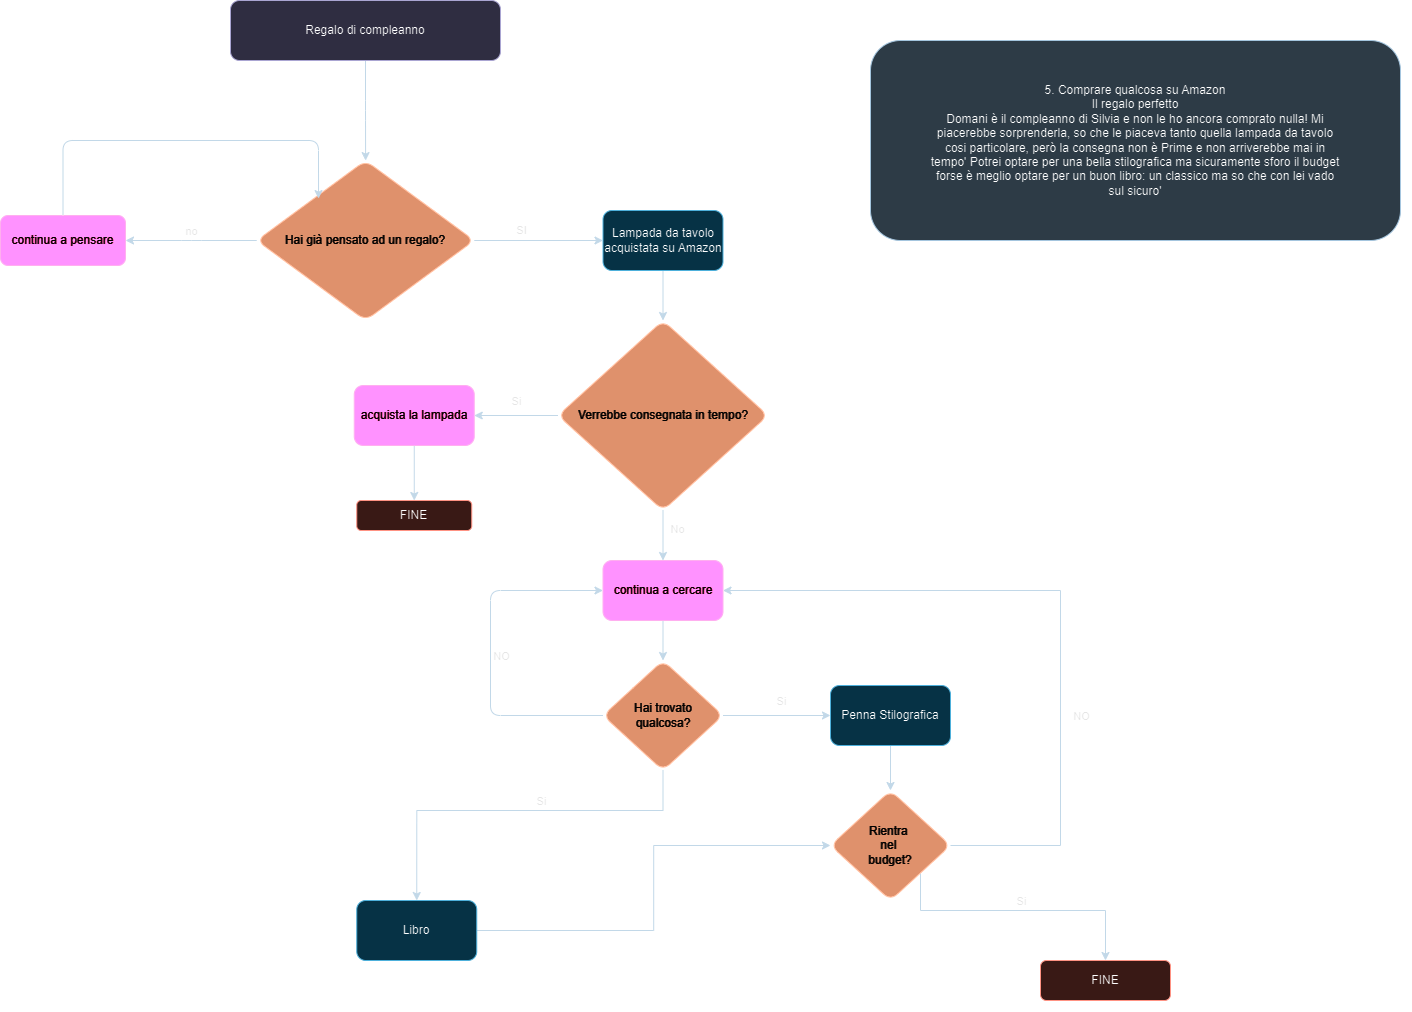

The diagram above was exported from draw.io. Its source (the exported page's mxGraphModel, read from the mxfile embedded in the PNG):
<mxGraphModel dx="1434" dy="746" grid="1" gridSize="10" guides="1" tooltips="1" connect="1" arrows="1" fold="1" page="1" pageScale="1" pageWidth="827" pageHeight="1169" background="#ffffff" math="0" shadow="1">
  <root>
    <mxCell id="0" />
    <mxCell id="1" parent="0" />
    <mxCell id="730PRJGzkpfnhN-2_OtD-11" value="&lt;div&gt;5. Comprare qualcosa su Amazon&lt;/div&gt;&lt;div&gt;Il regalo perfetto&lt;/div&gt;&lt;div&gt;Domani è il compleanno di Silvia e non le ho ancora comprato nulla! Mi&lt;/div&gt;&lt;div&gt;piacerebbe sorprenderla, so che le piaceva tanto quella lampada da tavolo&lt;/div&gt;&lt;div&gt;cosi particolare, però la consegna non è Prime e non arriverebbe mai in&lt;/div&gt;&lt;div&gt;tempo' Potrei optare per una bella stilografica ma sicuramente sforo il budget&lt;/div&gt;&lt;div&gt;forse è meglio optare per un buon libro: un classico ma so che con lei vado&lt;/div&gt;&lt;div&gt;sul sicuro'&lt;/div&gt;" style="rounded=1;whiteSpace=wrap;html=1;labelBackgroundColor=none;fillColor=#bac8d3;strokeColor=#23445d;" parent="1" vertex="1">
      <mxGeometry x="910" y="360" width="530" height="200" as="geometry" />
    </mxCell>
    <mxCell id="730PRJGzkpfnhN-2_OtD-15" value="" style="edgeStyle=orthogonalEdgeStyle;rounded=1;orthogonalLoop=1;jettySize=auto;html=1;labelBackgroundColor=none;fontColor=default;strokeColor=#182E3E;" parent="1" source="730PRJGzkpfnhN-2_OtD-12" target="730PRJGzkpfnhN-2_OtD-14" edge="1">
      <mxGeometry relative="1" as="geometry" />
    </mxCell>
    <mxCell id="730PRJGzkpfnhN-2_OtD-12" value="Regalo di compleanno" style="rounded=1;whiteSpace=wrap;html=1;labelBackgroundColor=none;fillColor=#d0cee2;strokeColor=#56517e;" parent="1" vertex="1">
      <mxGeometry x="270" y="320" width="270" height="60" as="geometry" />
    </mxCell>
    <mxCell id="730PRJGzkpfnhN-2_OtD-17" value="" style="edgeStyle=orthogonalEdgeStyle;rounded=1;orthogonalLoop=1;jettySize=auto;html=1;labelBackgroundColor=none;fontColor=default;strokeColor=#182E3E;" parent="1" source="730PRJGzkpfnhN-2_OtD-14" target="730PRJGzkpfnhN-2_OtD-16" edge="1">
      <mxGeometry relative="1" as="geometry" />
    </mxCell>
    <mxCell id="rTwuegj5ZfoTUMKQe0oc-5" value="SI" style="edgeLabel;html=1;align=center;verticalAlign=middle;resizable=0;points=[];labelBackgroundColor=none;rounded=1;fontColor=#1A1A1A;" vertex="1" connectable="0" parent="730PRJGzkpfnhN-2_OtD-17">
      <mxGeometry x="-0.266" y="1" relative="1" as="geometry">
        <mxPoint y="-10" as="offset" />
      </mxGeometry>
    </mxCell>
    <mxCell id="730PRJGzkpfnhN-2_OtD-21" value="" style="edgeStyle=orthogonalEdgeStyle;rounded=1;orthogonalLoop=1;jettySize=auto;html=1;labelBackgroundColor=none;fontColor=default;strokeColor=#182E3E;" parent="1" source="730PRJGzkpfnhN-2_OtD-14" edge="1">
      <mxGeometry relative="1" as="geometry">
        <mxPoint x="165" y="560" as="targetPoint" />
      </mxGeometry>
    </mxCell>
    <mxCell id="AdYQRPYOrFCN0aJBrBtf-3" value="no" style="edgeLabel;html=1;align=center;verticalAlign=middle;resizable=0;points=[];labelBackgroundColor=none;rounded=1;fontColor=#1A1A1A;" connectable="0" vertex="1" parent="730PRJGzkpfnhN-2_OtD-21">
      <mxGeometry x="-0.0819" y="-3" relative="1" as="geometry">
        <mxPoint x="-6" y="-7" as="offset" />
      </mxGeometry>
    </mxCell>
    <mxCell id="730PRJGzkpfnhN-2_OtD-14" value="Hai già pensato ad un regalo?" style="rhombus;whiteSpace=wrap;html=1;rounded=1;labelBackgroundColor=none;fillColor=#a0522d;strokeColor=#6D1F00;fontColor=#ffffff;" parent="1" vertex="1">
      <mxGeometry x="296.25" y="480" width="217.5" height="160" as="geometry" />
    </mxCell>
    <mxCell id="rTwuegj5ZfoTUMKQe0oc-7" value="" style="edgeStyle=orthogonalEdgeStyle;rounded=1;orthogonalLoop=1;jettySize=auto;html=1;labelBackgroundColor=none;fontColor=default;strokeColor=#182E3E;" edge="1" parent="1" source="730PRJGzkpfnhN-2_OtD-16" target="730PRJGzkpfnhN-2_OtD-30">
      <mxGeometry relative="1" as="geometry" />
    </mxCell>
    <mxCell id="730PRJGzkpfnhN-2_OtD-16" value="Lampada da tavolo acquistata su Amazon" style="whiteSpace=wrap;html=1;rounded=1;labelBackgroundColor=none;fillColor=#b1ddf0;strokeColor=#10739e;" parent="1" vertex="1">
      <mxGeometry x="642.5" y="530" width="120" height="60" as="geometry" />
    </mxCell>
    <mxCell id="730PRJGzkpfnhN-2_OtD-24" value="continua a pensare" style="whiteSpace=wrap;html=1;rounded=1;labelBackgroundColor=none;fillColor=#d80073;strokeColor=#A50040;fontColor=#ffffff;" parent="1" vertex="1">
      <mxGeometry x="40" y="535" width="125" height="50" as="geometry" />
    </mxCell>
    <mxCell id="08HoXDUAs1n55UW_ZEbC-9" style="edgeStyle=orthogonalEdgeStyle;rounded=1;orthogonalLoop=1;jettySize=auto;html=1;exitX=0;exitY=0.5;exitDx=0;exitDy=0;entryX=1;entryY=0.5;entryDx=0;entryDy=0;labelBackgroundColor=none;fontColor=default;strokeColor=#182E3E;" edge="1" parent="1" source="730PRJGzkpfnhN-2_OtD-30" target="730PRJGzkpfnhN-2_OtD-36">
      <mxGeometry relative="1" as="geometry" />
    </mxCell>
    <mxCell id="08HoXDUAs1n55UW_ZEbC-10" value="Si" style="edgeLabel;html=1;align=center;verticalAlign=middle;resizable=0;points=[];labelBackgroundColor=none;rounded=1;fontColor=#1A1A1A;" connectable="0" vertex="1" parent="08HoXDUAs1n55UW_ZEbC-9">
      <mxGeometry x="0.0149" y="-5" relative="1" as="geometry">
        <mxPoint y="-10" as="offset" />
      </mxGeometry>
    </mxCell>
    <mxCell id="730PRJGzkpfnhN-2_OtD-30" value="Verrebbe consegnata in tempo?" style="rhombus;whiteSpace=wrap;html=1;rounded=1;labelBackgroundColor=none;fillColor=#a0522d;strokeColor=#6D1F00;fontColor=#ffffff;" parent="1" vertex="1">
      <mxGeometry x="597.5" y="640" width="210" height="190" as="geometry" />
    </mxCell>
    <mxCell id="08HoXDUAs1n55UW_ZEbC-8" style="edgeStyle=orthogonalEdgeStyle;rounded=1;orthogonalLoop=1;jettySize=auto;html=1;exitX=0.5;exitY=1;exitDx=0;exitDy=0;entryX=0.5;entryY=0;entryDx=0;entryDy=0;labelBackgroundColor=none;fontColor=default;strokeColor=#182E3E;" edge="1" parent="1" source="730PRJGzkpfnhN-2_OtD-36" target="730PRJGzkpfnhN-2_OtD-40">
      <mxGeometry relative="1" as="geometry" />
    </mxCell>
    <mxCell id="730PRJGzkpfnhN-2_OtD-36" value="acquista la lampada" style="whiteSpace=wrap;html=1;rounded=1;labelBackgroundColor=none;fillColor=#d80073;fontColor=#ffffff;strokeColor=#A50040;" parent="1" vertex="1">
      <mxGeometry x="393.75" y="705" width="120" height="60" as="geometry" />
    </mxCell>
    <mxCell id="08HoXDUAs1n55UW_ZEbC-24" style="edgeStyle=orthogonalEdgeStyle;rounded=1;orthogonalLoop=1;jettySize=auto;html=1;exitX=0.5;exitY=1;exitDx=0;exitDy=0;entryX=0.5;entryY=0;entryDx=0;entryDy=0;labelBackgroundColor=none;fontColor=default;strokeColor=#182E3E;" edge="1" parent="1" source="730PRJGzkpfnhN-2_OtD-38" target="08HoXDUAs1n55UW_ZEbC-23">
      <mxGeometry relative="1" as="geometry" />
    </mxCell>
    <mxCell id="730PRJGzkpfnhN-2_OtD-38" value="continua a cercare" style="whiteSpace=wrap;html=1;rounded=1;labelBackgroundColor=none;fillColor=#d80073;fontColor=#ffffff;strokeColor=#A50040;" parent="1" vertex="1">
      <mxGeometry x="642.5" y="880" width="120" height="60" as="geometry" />
    </mxCell>
    <mxCell id="730PRJGzkpfnhN-2_OtD-40" value="FINE" style="whiteSpace=wrap;html=1;rounded=1;labelBackgroundColor=none;fillColor=#fad9d5;strokeColor=#ae4132;" parent="1" vertex="1">
      <mxGeometry x="396.25" y="820" width="115" height="30" as="geometry" />
    </mxCell>
    <mxCell id="08HoXDUAs1n55UW_ZEbC-3" style="edgeStyle=orthogonalEdgeStyle;rounded=1;orthogonalLoop=1;jettySize=auto;html=1;exitX=0.5;exitY=0;exitDx=0;exitDy=0;entryX=0.284;entryY=0.238;entryDx=0;entryDy=0;entryPerimeter=0;labelBackgroundColor=none;fontColor=default;strokeColor=#182E3E;" edge="1" parent="1" source="730PRJGzkpfnhN-2_OtD-24" target="730PRJGzkpfnhN-2_OtD-14">
      <mxGeometry relative="1" as="geometry">
        <Array as="points">
          <mxPoint x="103" y="460" />
          <mxPoint x="358" y="460" />
        </Array>
      </mxGeometry>
    </mxCell>
    <mxCell id="08HoXDUAs1n55UW_ZEbC-36" style="edgeStyle=orthogonalEdgeStyle;rounded=0;orthogonalLoop=1;jettySize=auto;html=1;exitX=1;exitY=0.5;exitDx=0;exitDy=0;entryX=1;entryY=0.5;entryDx=0;entryDy=0;labelBackgroundColor=none;strokeColor=#182E3E;fontColor=default;" edge="1" parent="1" source="AdYQRPYOrFCN0aJBrBtf-4" target="730PRJGzkpfnhN-2_OtD-38">
      <mxGeometry relative="1" as="geometry">
        <Array as="points">
          <mxPoint x="1100" y="1165" />
          <mxPoint x="1100" y="910" />
        </Array>
      </mxGeometry>
    </mxCell>
    <mxCell id="08HoXDUAs1n55UW_ZEbC-42" style="edgeStyle=orthogonalEdgeStyle;rounded=0;orthogonalLoop=1;jettySize=auto;html=1;exitX=0;exitY=0.5;exitDx=0;exitDy=0;endArrow=none;endFill=0;startArrow=classic;startFill=1;labelBackgroundColor=none;strokeColor=#182E3E;fontColor=default;" edge="1" parent="1" source="AdYQRPYOrFCN0aJBrBtf-4" target="08HoXDUAs1n55UW_ZEbC-11">
      <mxGeometry relative="1" as="geometry" />
    </mxCell>
    <mxCell id="08HoXDUAs1n55UW_ZEbC-45" style="edgeStyle=orthogonalEdgeStyle;rounded=0;orthogonalLoop=1;jettySize=auto;html=1;exitX=1;exitY=1;exitDx=0;exitDy=0;entryX=0.5;entryY=0;entryDx=0;entryDy=0;labelBackgroundColor=none;strokeColor=#182E3E;fontColor=default;" edge="1" parent="1" source="AdYQRPYOrFCN0aJBrBtf-4" target="08HoXDUAs1n55UW_ZEbC-19">
      <mxGeometry relative="1" as="geometry">
        <Array as="points">
          <mxPoint x="960" y="1230" />
          <mxPoint x="1145" y="1230" />
        </Array>
      </mxGeometry>
    </mxCell>
    <mxCell id="AdYQRPYOrFCN0aJBrBtf-4" value="Rientra&amp;nbsp;&lt;br&gt;nel&amp;nbsp;&lt;br&gt;budget?" style="rhombus;whiteSpace=wrap;html=1;rounded=1;labelBackgroundColor=none;fillColor=#a0522d;strokeColor=#6D1F00;fontColor=#ffffff;" vertex="1" parent="1">
      <mxGeometry x="870" y="1110" width="120" height="110" as="geometry" />
    </mxCell>
    <mxCell id="c2ftwsaHt5hXRu4R3tzf-2" style="edgeStyle=orthogonalEdgeStyle;rounded=1;orthogonalLoop=1;jettySize=auto;html=1;exitX=0.5;exitY=1;exitDx=0;exitDy=0;entryX=0.5;entryY=0;entryDx=0;entryDy=0;labelBackgroundColor=none;fontColor=default;strokeColor=#182E3E;" edge="1" parent="1" source="730PRJGzkpfnhN-2_OtD-30" target="730PRJGzkpfnhN-2_OtD-38">
      <mxGeometry relative="1" as="geometry" />
    </mxCell>
    <mxCell id="rTwuegj5ZfoTUMKQe0oc-9" value="No" style="edgeLabel;html=1;align=center;verticalAlign=middle;resizable=0;points=[];labelBackgroundColor=none;rounded=1;fontColor=#1A1A1A;" vertex="1" connectable="0" parent="c2ftwsaHt5hXRu4R3tzf-2">
      <mxGeometry x="-0.28" y="4" relative="1" as="geometry">
        <mxPoint x="10" as="offset" />
      </mxGeometry>
    </mxCell>
    <mxCell id="08HoXDUAs1n55UW_ZEbC-11" value="Libro" style="rounded=1;whiteSpace=wrap;html=1;labelBackgroundColor=none;fillColor=#b1ddf0;strokeColor=#10739e;" vertex="1" parent="1">
      <mxGeometry x="396.25" y="1220" width="120" height="60" as="geometry" />
    </mxCell>
    <mxCell id="08HoXDUAs1n55UW_ZEbC-31" style="edgeStyle=orthogonalEdgeStyle;rounded=1;orthogonalLoop=1;jettySize=auto;html=1;exitX=0.5;exitY=1;exitDx=0;exitDy=0;entryX=0.5;entryY=0;entryDx=0;entryDy=0;labelBackgroundColor=none;fontColor=default;strokeColor=#182E3E;" edge="1" parent="1" source="08HoXDUAs1n55UW_ZEbC-15" target="AdYQRPYOrFCN0aJBrBtf-4">
      <mxGeometry relative="1" as="geometry" />
    </mxCell>
    <mxCell id="08HoXDUAs1n55UW_ZEbC-15" value="Penna Stilografica" style="rounded=1;whiteSpace=wrap;html=1;labelBackgroundColor=none;fillColor=#b1ddf0;strokeColor=#10739e;" vertex="1" parent="1">
      <mxGeometry x="870" y="1005" width="120" height="60" as="geometry" />
    </mxCell>
    <mxCell id="08HoXDUAs1n55UW_ZEbC-19" value="FINE" style="whiteSpace=wrap;html=1;rounded=1;labelBackgroundColor=none;fillColor=#fad9d5;strokeColor=#ae4132;" vertex="1" parent="1">
      <mxGeometry x="1080" y="1280" width="130" height="40" as="geometry" />
    </mxCell>
    <mxCell id="08HoXDUAs1n55UW_ZEbC-25" style="edgeStyle=orthogonalEdgeStyle;rounded=1;orthogonalLoop=1;jettySize=auto;html=1;exitX=1;exitY=0.5;exitDx=0;exitDy=0;entryX=0;entryY=0.5;entryDx=0;entryDy=0;labelBackgroundColor=none;fontColor=default;strokeColor=#182E3E;" edge="1" parent="1" source="08HoXDUAs1n55UW_ZEbC-23" target="08HoXDUAs1n55UW_ZEbC-15">
      <mxGeometry relative="1" as="geometry" />
    </mxCell>
    <mxCell id="08HoXDUAs1n55UW_ZEbC-26" value="Si" style="edgeLabel;html=1;align=center;verticalAlign=middle;resizable=0;points=[];labelBackgroundColor=none;rounded=1;fontColor=#1A1A1A;" connectable="0" vertex="1" parent="08HoXDUAs1n55UW_ZEbC-25">
      <mxGeometry x="-0.0977" y="1" relative="1" as="geometry">
        <mxPoint x="10" y="-14" as="offset" />
      </mxGeometry>
    </mxCell>
    <mxCell id="08HoXDUAs1n55UW_ZEbC-28" style="edgeStyle=orthogonalEdgeStyle;rounded=1;orthogonalLoop=1;jettySize=auto;html=1;exitX=0;exitY=0.5;exitDx=0;exitDy=0;entryX=0;entryY=0.5;entryDx=0;entryDy=0;labelBackgroundColor=none;fontColor=default;strokeColor=#182E3E;" edge="1" parent="1" source="08HoXDUAs1n55UW_ZEbC-23" target="730PRJGzkpfnhN-2_OtD-38">
      <mxGeometry relative="1" as="geometry">
        <Array as="points">
          <mxPoint x="530" y="1035" />
          <mxPoint x="530" y="910" />
        </Array>
      </mxGeometry>
    </mxCell>
    <mxCell id="08HoXDUAs1n55UW_ZEbC-29" value="NO" style="edgeLabel;html=1;align=center;verticalAlign=middle;resizable=0;points=[];labelBackgroundColor=none;rounded=1;fontColor=#1A1A1A;" connectable="0" vertex="1" parent="08HoXDUAs1n55UW_ZEbC-28">
      <mxGeometry x="-0.02" y="-2" relative="1" as="geometry">
        <mxPoint x="8" as="offset" />
      </mxGeometry>
    </mxCell>
    <mxCell id="08HoXDUAs1n55UW_ZEbC-41" style="edgeStyle=orthogonalEdgeStyle;rounded=0;orthogonalLoop=1;jettySize=auto;html=1;exitX=0.5;exitY=1;exitDx=0;exitDy=0;entryX=0.5;entryY=0;entryDx=0;entryDy=0;labelBackgroundColor=none;strokeColor=#182E3E;fontColor=default;" edge="1" parent="1" source="08HoXDUAs1n55UW_ZEbC-23" target="08HoXDUAs1n55UW_ZEbC-11">
      <mxGeometry relative="1" as="geometry">
        <Array as="points">
          <mxPoint x="703" y="1130" />
          <mxPoint x="456" y="1130" />
        </Array>
      </mxGeometry>
    </mxCell>
    <mxCell id="08HoXDUAs1n55UW_ZEbC-23" value="Hai trovato &lt;br&gt;qualcosa?" style="rhombus;whiteSpace=wrap;html=1;rounded=1;labelBackgroundColor=none;fillColor=#a0522d;strokeColor=#6D1F00;fontColor=#ffffff;" vertex="1" parent="1">
      <mxGeometry x="642.5" y="980" width="120" height="110" as="geometry" />
    </mxCell>
    <mxCell id="08HoXDUAs1n55UW_ZEbC-37" value="NO" style="edgeLabel;html=1;align=center;verticalAlign=middle;resizable=0;points=[];labelBackgroundColor=none;rounded=1;fontColor=#1A1A1A;" connectable="0" vertex="1" parent="1">
      <mxGeometry x="1120" y="1035" as="geometry" />
    </mxCell>
    <mxCell id="08HoXDUAs1n55UW_ZEbC-40" value="Si" style="edgeLabel;html=1;align=center;verticalAlign=middle;resizable=0;points=[];labelBackgroundColor=none;rounded=1;fontColor=#1A1A1A;" connectable="0" vertex="1" parent="1">
      <mxGeometry x="1060" y="1220" as="geometry" />
    </mxCell>
    <mxCell id="08HoXDUAs1n55UW_ZEbC-43" value="Si" style="edgeLabel;html=1;align=center;verticalAlign=middle;resizable=0;points=[];labelBackgroundColor=none;rounded=1;fontColor=#1A1A1A;" connectable="0" vertex="1" parent="1">
      <mxGeometry x="580" y="1120" as="geometry" />
    </mxCell>
  </root>
</mxGraphModel>